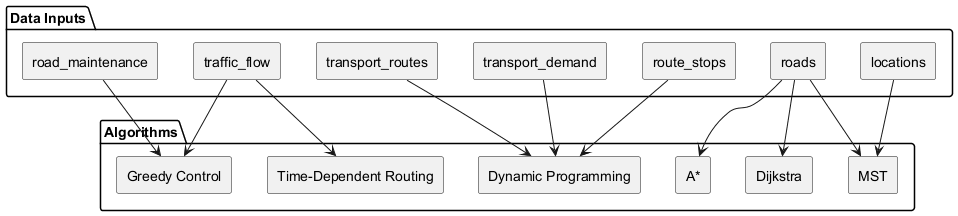

The diagram above was rendered by PlantUML. Its source (embedded in the PNG):
@startuml
skinparam componentStyle rectangle

package "Algorithms" {
  [MST]
  [Dijkstra]
  [A*]
  [Time-Dependent Routing]
  [Dynamic Programming]
  [Greedy Control]
}

package "Data Inputs" {
  [locations]
  [roads]
  [traffic_flow]
  [transport_routes]
  [route_stops]
  [transport_demand]
  [road_maintenance]
}

[locations] --> [MST]
[roads] --> [MST]
[roads] --> [Dijkstra]
[roads] --> [A*]
[traffic_flow] --> [Time-Dependent Routing]
[transport_routes] --> [Dynamic Programming]
[route_stops] --> [Dynamic Programming]
[transport_demand] --> [Dynamic Programming]
[traffic_flow] --> [Greedy Control]
[road_maintenance] --> [Greedy Control]

@enduml